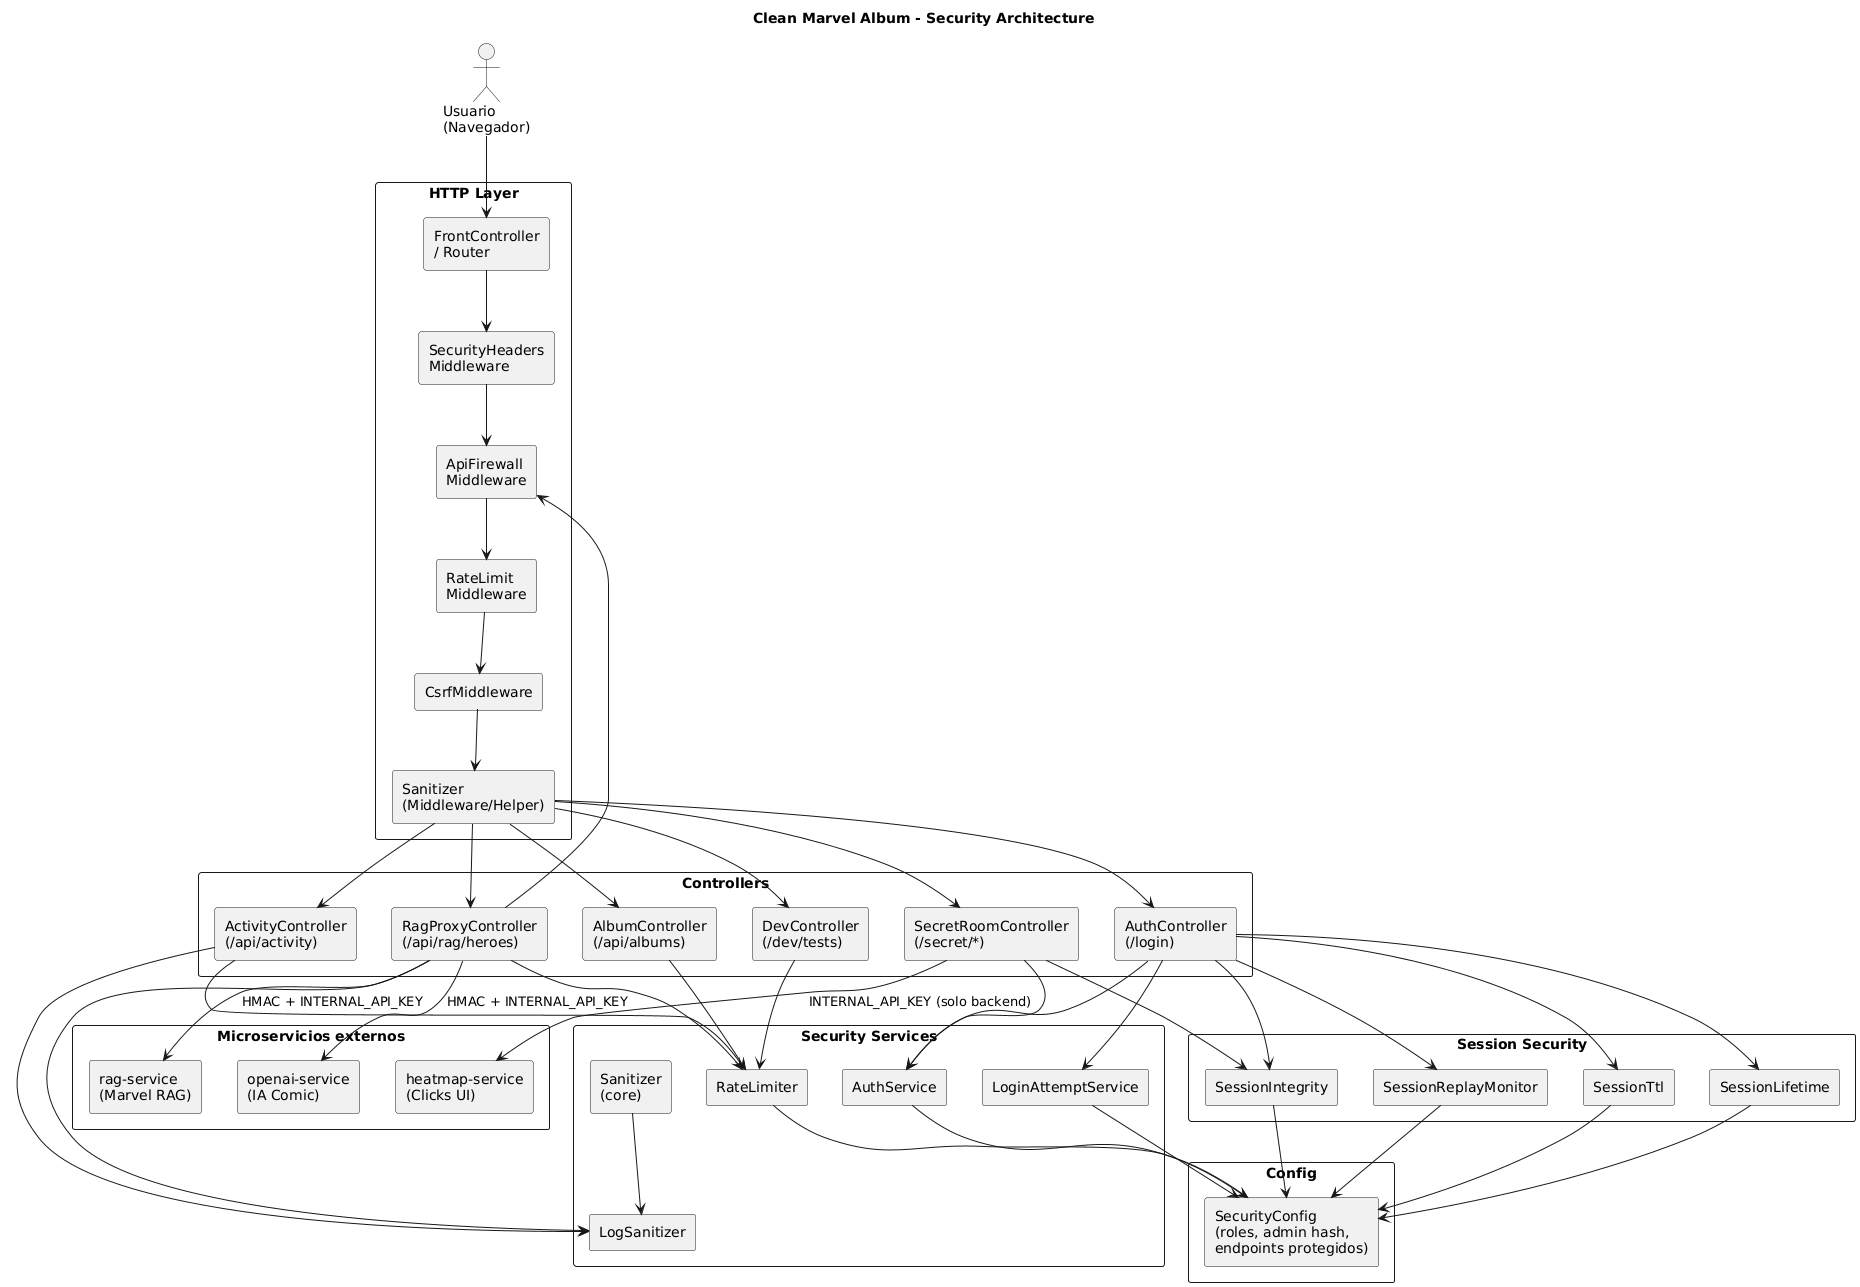

The diagram above was rendered by PlantUML. Its source (embedded in the PNG):
@startuml
title Clean Marvel Album - Security Architecture

skinparam componentStyle rectangle
skinparam packageStyle rectangle

' ==== CLIENTE / FRONT ====
actor "Usuario\n(Navegador)" as User

package "HTTP Layer" {
  component "FrontController\n/ Router" as Router

  component "SecurityHeaders\nMiddleware" as SecurityHeaders
  component "ApiFirewall\nMiddleware" as ApiFirewall
  component "RateLimit\nMiddleware" as RateLimitMW
  component "CsrfMiddleware" as CsrfMW
  component "Sanitizer\n(Middleware/Helper)" as SanitizerMW
}

' ==== CONTROLADORES ====
package "Controllers" {
  component "AuthController\n(/login)" as AuthController
  component "SecretRoomController\n(/secret/*)" as SecretController
  component "RagProxyController\n(/api/rag/heroes)" as RagProxyController
  component "ActivityController\n(/api/activity)" as ActivityController
  component "AlbumController\n(/api/albums)" as AlbumController
  component "DevController\n(/dev/tests)" as DevController
}

' ==== SERVICIOS DE SEGURIDAD ====
package "Security Services" {
  component "AuthService" as AuthService
  component "LoginAttemptService" as LoginAttemptService
  component "RateLimiter" as RateLimiter
  component "LogSanitizer" as LogSanitizer
  component "Sanitizer\n(core)" as Sanitizer
}

package "Session Security" {
  component "SessionTtl" as SessionTtl
  component "SessionLifetime" as SessionLifetime
  component "SessionIntegrity" as SessionIntegrity
  component "SessionReplayMonitor" as SessionReplayMonitor
}

' ==== CONFIGURACIÓN SEGURIDAD ====
package "Config" {
  component "SecurityConfig\n(roles, admin hash,\nendpoints protegidos)" as SecurityConfig
}

' ==== MICROSERVICIOS EXTERNOS PROTEGIDOS ====
package "Microservicios externos" {
  component "openai-service\n(IA Comic)" as OpenAIService
  component "rag-service\n(Marvel RAG)" as RagService
  component "heatmap-service\n(Clicks UI)" as HeatmapService
}

' ==== FLUJO HTTP ====
User --> Router

Router --> SecurityHeaders
SecurityHeaders --> ApiFirewall
ApiFirewall --> RateLimitMW
RateLimitMW --> CsrfMW
CsrfMW --> SanitizerMW
SanitizerMW --> AuthController
SanitizerMW --> SecretController
SanitizerMW --> RagProxyController
SanitizerMW --> ActivityController
SanitizerMW --> AlbumController
SanitizerMW --> DevController

' ==== CONTROLADORES -> SERVICIOS ====
AuthController --> AuthService
AuthController --> LoginAttemptService
AuthController --> SessionTtl
AuthController --> SessionLifetime
AuthController --> SessionIntegrity
AuthController --> SessionReplayMonitor

SecretController --> AuthService
SecretController --> SessionIntegrity

RagProxyController --> ApiFirewall
RagProxyController --> RateLimiter
RagProxyController --> LogSanitizer

ActivityController --> RateLimiter
ActivityController --> LogSanitizer

AlbumController --> RateLimiter

DevController --> RateLimiter

' ==== SERVICIOS -> CONFIG / INFRA ====
AuthService --> SecurityConfig
LoginAttemptService --> SecurityConfig
RateLimiter --> SecurityConfig

SessionTtl --> SecurityConfig
SessionLifetime --> SecurityConfig
SessionIntegrity --> SecurityConfig
SessionReplayMonitor --> SecurityConfig

Sanitizer --> LogSanitizer

' ==== LLAMADAS A MICROSERVICIOS (CON HMAC / INTERNAL_API_KEY) ====
RagProxyController --> RagService : HMAC + INTERNAL_API_KEY
RagProxyController --> OpenAIService : HMAC + INTERNAL_API_KEY
SecretController --> HeatmapService : INTERNAL_API_KEY (solo backend)
@enduml